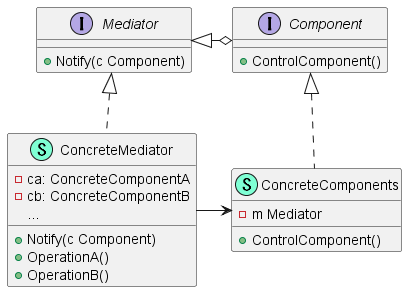

The diagram above was rendered by PlantUML. Its source (embedded in the PNG):
@startuml
interface Mediator  {
    + Notify(c Component)

}
class ConcreteMediator << (S,Aquamarine) >> {
    - ca: ConcreteComponentA
    - cb: ConcreteComponentB
    ...

    + Notify(c Component)
    + OperationA()
    + OperationB()
}

interface Component  {
    + ControlComponent() 

}
class ConcreteComponents << (S,Aquamarine) >> {
    - m Mediator

    + ControlComponent() 

}

"Mediator" <|.. "ConcreteMediator"
"Mediator" <|-o "Component"
"Component" <|.. "ConcreteComponents"
"ConcreteMediator" -> "ConcreteComponents"

@enduml